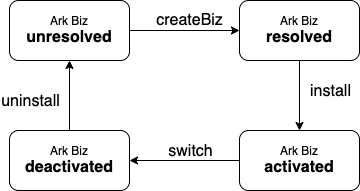

The diagram above was exported from draw.io. Its source (the exported page's mxGraphModel, read from the mxfile embedded in the PNG):
<mxGraphModel dx="1081" dy="532" grid="1" gridSize="10" guides="1" tooltips="1" connect="1" arrows="1" fold="1" page="1" pageScale="1" pageWidth="827" pageHeight="1169" math="0" shadow="0">
  <root>
    <mxCell id="0" />
    <mxCell id="1" parent="0" />
    <mxCell id="5" value="createBiz" style="edgeStyle=none;html=1;fontSize=16;labelBackgroundColor=none;" edge="1" parent="1" source="3" target="4">
      <mxGeometry x="0.0909" y="10" relative="1" as="geometry">
        <mxPoint as="offset" />
      </mxGeometry>
    </mxCell>
    <mxCell id="3" value="Ark Biz&lt;br&gt;&lt;b&gt;&lt;font style=&quot;font-size: 16px;&quot;&gt;unresolved&lt;/font&gt;&lt;/b&gt;" style="rounded=1;whiteSpace=wrap;html=1;labelBackgroundColor=none;fillColor=none;" vertex="1" parent="1">
      <mxGeometry x="200" y="240" width="120" height="60" as="geometry" />
    </mxCell>
    <mxCell id="7" value="" style="edgeStyle=none;html=1;fontSize=16;" edge="1" parent="1" source="4" target="6">
      <mxGeometry relative="1" as="geometry" />
    </mxCell>
    <mxCell id="9" value="install" style="edgeLabel;html=1;align=center;verticalAlign=middle;resizable=0;points=[];fontSize=16;labelBackgroundColor=none;" vertex="1" connectable="0" parent="7">
      <mxGeometry x="-0.223" y="-1" relative="1" as="geometry">
        <mxPoint x="31" y="3" as="offset" />
      </mxGeometry>
    </mxCell>
    <mxCell id="4" value="Ark Biz&lt;br&gt;&lt;b&gt;&lt;font style=&quot;font-size: 16px;&quot;&gt;resolved&lt;/font&gt;&lt;/b&gt;" style="rounded=1;whiteSpace=wrap;html=1;labelBackgroundColor=none;fillColor=none;" vertex="1" parent="1">
      <mxGeometry x="430" y="240" width="120" height="60" as="geometry" />
    </mxCell>
    <mxCell id="11" value="" style="edgeStyle=none;html=1;fontSize=16;" edge="1" parent="1" source="6" target="10">
      <mxGeometry relative="1" as="geometry" />
    </mxCell>
    <mxCell id="12" value="switch" style="edgeLabel;html=1;align=center;verticalAlign=middle;resizable=0;points=[];fontSize=16;labelBackgroundColor=none;" vertex="1" connectable="0" parent="11">
      <mxGeometry x="-0.1878" relative="1" as="geometry">
        <mxPoint x="-5" y="-10" as="offset" />
      </mxGeometry>
    </mxCell>
    <mxCell id="6" value="Ark Biz&lt;br&gt;&lt;b&gt;&lt;font style=&quot;font-size: 16px;&quot;&gt;activated&lt;/font&gt;&lt;/b&gt;" style="rounded=1;whiteSpace=wrap;html=1;labelBackgroundColor=none;fillColor=none;" vertex="1" parent="1">
      <mxGeometry x="430" y="370" width="120" height="60" as="geometry" />
    </mxCell>
    <mxCell id="14" style="edgeStyle=none;html=1;exitX=0.5;exitY=0;exitDx=0;exitDy=0;entryX=0.5;entryY=1;entryDx=0;entryDy=0;fontSize=16;" edge="1" parent="1" source="10" target="3">
      <mxGeometry relative="1" as="geometry" />
    </mxCell>
    <mxCell id="15" value="uninstall" style="edgeLabel;html=1;align=center;verticalAlign=middle;resizable=0;points=[];fontSize=16;labelBackgroundColor=none;" vertex="1" connectable="0" parent="14">
      <mxGeometry x="-0.2676" y="-2" relative="1" as="geometry">
        <mxPoint x="-42" y="-4" as="offset" />
      </mxGeometry>
    </mxCell>
    <mxCell id="10" value="Ark Biz&lt;br&gt;&lt;b&gt;&lt;font style=&quot;font-size: 16px;&quot;&gt;deactivated&lt;/font&gt;&lt;/b&gt;" style="rounded=1;whiteSpace=wrap;html=1;labelBackgroundColor=none;fillColor=none;" vertex="1" parent="1">
      <mxGeometry x="200" y="370" width="120" height="60" as="geometry" />
    </mxCell>
  </root>
</mxGraphModel>